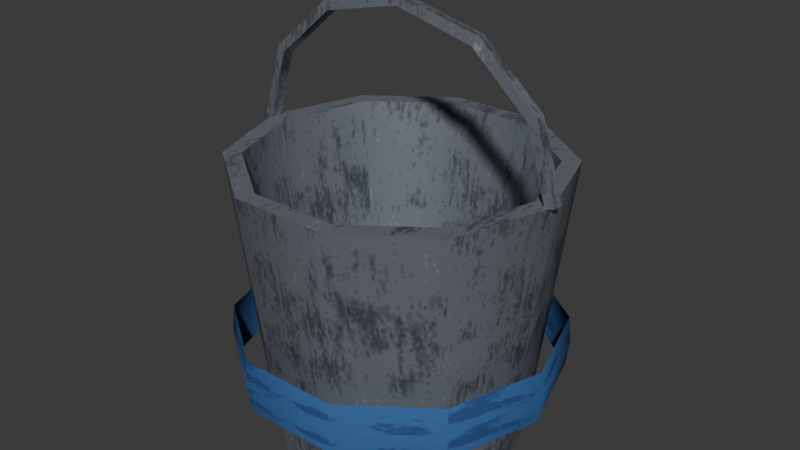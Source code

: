# Source: bucket.blend  (saved by Blender 5.2.45; exported with 4.5.12 LTS)
import bpy
from mathutils import Matrix  # noqa: F401  (used for matrix-valued properties, if any)

bpy.ops.wm.read_factory_settings(use_empty=True)
scene = bpy.context.scene
scene.name = 'Scene'

# ---- collections
col_bucket = bpy.data.collections.new('bucket'); scene.collection.children.link(col_bucket)

# ---- images (referenced by path relative to the original .blend; pixels are not part of the script)
import os
ASSET_DIR = os.environ.get("B2B_ASSET_DIR", "")  # directory of the original .blend (textures are referenced by path, not embedded)
HERE = os.path.dirname(os.path.abspath(__file__))  # packed textures are extracted next to this script under _unpacked/

def load_image(name, relpath, width, height, colorspace="sRGB"):
    """Load a texture the original file referenced (path relative to the .blend, or extracted next to this script)."""
    p = next((c for c in (os.path.join(HERE, relpath), os.path.join(ASSET_DIR, relpath)) if relpath and os.path.exists(c)), "")
    if p:
        img = bpy.data.images.load(p, check_existing=True)
        img.name = name
    else:  # same state as the original file: an image datablock whose file is absent (Cycles renders it pink)
        img = bpy.data.images.new(name, width, height)
        img.source = "FILE"
        img.filepath = "//" + (relpath or name)
    img.colorspace_settings.name = colorspace
    return img
img_env_metal = load_image('env_metal', '_unpacked/metal.280f24eb.png', 512, 512, 'sRGB')
img_env_paint_atlas = load_image('env_paint_atlas', '_unpacked/paint_atlas.7539c6ec.png', 512, 512, 'sRGB')

# ---- materials (node trees are filled in below, after node groups)
mat_env_metal = bpy.data.materials.new('Env_Metal')
mat_env_metal.diffuse_color = (0.3231, 0.3515, 0.3916, 1.0)
mat_env_metal.roughness = 0.45
mat_env_metal.metallic = 0.5
mat_env_paint = bpy.data.materials.new('Env_Paint')
mat_env_paint.diffuse_color = (0.4342, 0.4342, 0.4342, 1.0)
mat_env_paint.roughness = 0.9

# ---- material node trees
mat_env_metal.use_nodes = True; mat_env_metal.node_tree.nodes.clear()
_N = mat_env_metal.node_tree.nodes; _L = mat_env_metal.node_tree.links
n0 = _N.new('ShaderNodeBsdfPrincipled'); n0.name = 'Principled BSDF'; n0.location = (-200, 100)
n0.inputs[1].default_value = 0.5
n0.inputs[2].default_value = 0.45
n0.inputs[10].default_value = 0.005
n0.inputs[13].default_value = 0.25
n1 = _N.new('ShaderNodeOutputMaterial'); n1.name = 'Material Output'; n1.location = (200, 100)
n2 = _N.new('ShaderNodeTexImage'); n2.name = 'Image Texture'; n2.location = (-400, 200)
n2.image = img_env_metal
_L.new(n0.outputs[0], n1.inputs[0])
_L.new(n2.outputs[0], n0.inputs[0])
n1.is_active_output = True
mat_env_paint.use_nodes = True; mat_env_paint.node_tree.nodes.clear()
_N = mat_env_paint.node_tree.nodes; _L = mat_env_paint.node_tree.links
n0 = _N.new('ShaderNodeBsdfPrincipled'); n0.name = 'Principled BSDF'; n0.location = (-200, 100)
n0.inputs[2].default_value = 0.9
n0.inputs[10].default_value = 0.005
n0.inputs[13].default_value = 0.25
n1 = _N.new('ShaderNodeOutputMaterial'); n1.name = 'Material Output'; n1.location = (200, 100)
n2 = _N.new('ShaderNodeTexImage'); n2.name = 'Image Texture'; n2.location = (-400, 200)
n2.image = img_env_paint_atlas
_L.new(n0.outputs[0], n1.inputs[0])
_L.new(n2.outputs[0], n0.inputs[0])
n1.is_active_output = True

# ---- world
world_world = bpy.data.worlds.new('World'); scene.world = world_world
world_world.use_nodes = True; world_world.node_tree.nodes.clear()
_N = world_world.node_tree.nodes; _L = world_world.node_tree.links
n0 = _N.new('ShaderNodeOutputWorld'); n0.name = 'World Output'; n0.location = (200, 100)
n1 = _N.new('ShaderNodeBackground'); n1.name = 'Background'; n1.location = (-200, 100)
n1.inputs[0].default_value = (0.05088, 0.05088, 0.05088, 1.0)
_L.new(n1.outputs[0], n0.inputs[0])
n0.is_active_output = True
world_world.color = (0.05088, 0.05088, 0.05088)
world_world.sun_shadow_jitter_overblur = 0.0

# ---- meshes
me_prop = bpy.data.meshes.new('Prop')
me_prop.from_pydata([(0.0, 0.0, 0.0), (0.14, 0.0, 0.0), (0.1133, 0.08229, 0.0), (0.04326, 0.1331, 0.0), (-0.04326, 0.1331, 0.0), (-0.1133, 0.08229, 0.0), (-0.14, 1.715e-17, 0.0), (-0.1133, -0.08229, 0.0), (-0.04326, -0.1331, 0.0), (0.04326, -0.1331, 0.0), (0.1133, -0.08229, 0.0), (0.18, 0.0, 0.32), (0.1456, 0.1058, 0.32), (0.05562, 0.1712, 0.32), (-0.05562, 0.1712, 0.32), (-0.1456, 0.1058, 0.32), (-0.1456, -0.1058, 0.32), (-0.05562, -0.1712, 0.32), (0.05562, -0.1712, 0.32), (0.1456, -0.1058, 0.32), (0.16, 0.0, 0.32), (0.1294, 0.09405, 0.32), (0.04944, 0.1522, 0.32), (-0.04944, 0.1522, 0.32), (-0.1294, 0.09405, 0.32), (-0.16, 1.959e-17, 0.32), (-0.1294, -0.09405, 0.32), (-0.04944, -0.1522, 0.32), (0.04944, -0.1522, 0.32), (0.1294, -0.09405, 0.32), (0.12, 0.0, 0.03), (0.09708, 0.07053, 0.03), (0.03708, 0.1141, 0.03), (-0.03708, 0.1141, 0.03), (-0.09708, 0.07053, 0.03), (-0.12, 1.47e-17, 0.03), (-0.09708, -0.07053, 0.03), (-0.03708, -0.1141, 0.03), (0.03708, -0.1141, 0.03), (0.09708, -0.07053, 0.03), (0.0, 0.0, 0.03), (0.179, 0.0, 0.08), (0.1448, 0.1052, 0.08), (0.05531, 0.1702, 0.08), (-0.05531, 0.1702, 0.08), (-0.1448, 0.1052, 0.08), (-0.179, 2.192e-17, 0.08), (-0.1448, -0.1052, 0.08), (-0.05531, -0.1702, 0.08), (0.05531, -0.1702, 0.08), (0.1448, -0.1052, 0.08), (0.183, 0.0, 0.11), (0.1481, 0.1076, 0.11), (0.05655, 0.174, 0.11), (-0.05655, 0.174, 0.11), (-0.1481, 0.1076, 0.11), (-0.183, 2.241e-17, 0.11), (-0.1481, -0.1076, 0.11), (-0.05655, -0.174, 0.11), (0.05655, -0.174, 0.11), (0.1481, -0.1076, 0.11), (0.18, 0.0, 0.14), (0.1456, 0.1058, 0.14), (0.05562, 0.1712, 0.14), (-0.05562, 0.1712, 0.14), (-0.1456, 0.1058, 0.14), (-0.18, 2.204e-17, 0.14), (-0.1456, -0.1058, 0.14), (-0.05562, -0.1712, 0.14), (0.05562, -0.1712, 0.14), (0.1456, -0.1058, 0.14), (0.1855, 0.005533, 0.3217), (0.1747, 0.005778, 0.3184), (0.1745, -0.005533, 0.3183), (0.1853, -0.005778, 0.3216), (0.1606, 0.005649, 0.4031), (0.1511, 0.005665, 0.3969), (0.1511, -0.005649, 0.3969), (0.1606, -0.005665, 0.4031), (0.0924, 0.006036, 0.4632), (0.08724, 0.005251, 0.4532), (0.0876, -0.006036, 0.4539), (0.09276, -0.005251, 0.4639), (1.102e-17, 0.006326, 0.4849), (1.102e-17, 0.004897, 0.4737), (1.102e-17, -0.006326, 0.4751), (1.102e-17, -0.004897, 0.4863), (-0.09207, 0.006589, 0.4626), (-0.08699, 0.004537, 0.4527), (-0.08793, -0.006589, 0.4545), (-0.09301, -0.004537, 0.4644), (-0.1593, 0.006868, 0.4022), (-0.1501, 0.004103, 0.3963), (-0.1524, -0.006868, 0.3978), (-0.1616, -0.004103, 0.4037), (-0.1838, 0.00694, 0.3211), (-0.1734, 0.00398, 0.318), (-0.1762, -0.00694, 0.3189), (-0.1866, -0.00398, 0.322), (-0.18, 0.0, 0.32)], [(1, 0), (0, 2), (0, 3), (0, 4), (0, 5), (0, 6), (0, 7), (0, 8), (0, 9), (0, 10)], [(1, 2, 12, 11), (2, 3, 13, 12), (3, 4, 14, 13), (4, 5, 15, 14), (5, 6, 99, 15), (6, 7, 16, 99), (7, 8, 17, 16), (8, 9, 18, 17), (9, 10, 19, 18), (10, 1, 11, 19), (11, 12, 21, 20), (12, 13, 22, 21), (13, 14, 23, 22), (14, 15, 24, 23), (15, 99, 25, 24), (99, 16, 26, 25), (16, 17, 27, 26), (17, 18, 28, 27), (18, 19, 29, 28), (19, 11, 20, 29), (20, 21, 31, 30), (21, 22, 32, 31), (22, 23, 33, 32), (23, 24, 34, 33), (24, 25, 35, 34), (25, 26, 36, 35), (26, 27, 37, 36), (27, 28, 38, 37), (28, 29, 39, 38), (29, 20, 30, 39), (30, 31, 40), (31, 32, 40), (32, 33, 40), (33, 34, 40), (34, 35, 40), (35, 36, 40), (36, 37, 40), (37, 38, 40), (38, 39, 40), (39, 30, 40), (41, 42, 52, 51), (42, 43, 53, 52), (43, 44, 54, 53), (44, 45, 55, 54), (45, 46, 56, 55), (46, 47, 57, 56), (47, 48, 58, 57), (48, 49, 59, 58), (49, 50, 60, 59), (50, 41, 51, 60), (51, 52, 62, 61), (52, 53, 63, 62), (53, 54, 64, 63), (54, 55, 65, 64), (55, 56, 66, 65), (56, 57, 67, 66), (57, 58, 68, 67), (58, 59, 69, 68), (59, 60, 70, 69), (60, 51, 61, 70), (71, 72, 76, 75), (72, 73, 77, 76), (73, 74, 78, 77), (74, 71, 75, 78), (75, 76, 80, 79), (76, 77, 81, 80), (77, 78, 82, 81), (78, 75, 79, 82), (79, 80, 84, 83), (80, 81, 85, 84), (81, 82, 86, 85), (82, 79, 83, 86), (83, 84, 88, 87), (84, 85, 89, 88), (85, 86, 90, 89), (86, 83, 87, 90), (87, 88, 92, 91), (88, 89, 93, 92), (89, 90, 94, 93), (90, 87, 91, 94), (91, 92, 96, 95), (92, 93, 97, 96), (93, 94, 98, 97), (94, 91, 95, 98), (71, 11, 72), (72, 11, 73), (73, 11, 74), (74, 11, 71), (95, 96, 99), (96, 97, 99), (97, 98, 99), (98, 95, 99)])
me_prop.polygons.foreach_set('use_smooth', [True] * 92)
me_prop.polygons.foreach_set('material_index', [0, 0, 0, 0, 0, 0, 0, 0, 0, 0, 0, 0, 0, 0, 0, 0, 0, 0, 0, 0, 0, 0, 0, 0, 0, 0, 0, 0, 0, 0, 0, 0, 0, 0, 0, 0, 0, 0, 0, 0, 1, 1, 1, 1, 1, 1, 1, 1, 1, 1, 1, 1, 1, 1, 1, 1, 1, 1, 1, 1, 0, 0, 0, 0, 0, 0, 0, 0, 0, 0, 0, 0, 0, 0, 0, 0, 0, 0, 0, 0, 0, 0, 0, 0, 0, 0, 0, 0, 0, 0, 0, 0])
_k = set([(0, 1), (0, 2), (0, 3), (0, 4), (0, 5), (0, 6), (0, 7), (0, 8), (0, 9), (0, 10), (1, 2), (1, 10), (2, 3), (3, 4), (4, 5), (5, 6), (6, 7), (7, 8), (8, 9), (9, 10), (11, 12), (11, 19), (12, 13), (13, 14), (14, 15), (15, 99), (16, 17), (16, 99), (17, 18), (18, 19), (20, 21), (20, 29), (21, 22), (22, 23), (23, 24), (24, 25), (25, 26), (26, 27), (27, 28), (28, 29), (30, 31), (30, 39), (31, 32), (32, 33), (33, 34), (34, 35), (35, 36), (36, 37), (37, 38), (38, 39), (41, 42), (41, 50), (42, 43), (43, 44), (44, 45), (45, 46), (46, 47), (47, 48), (48, 49), (49, 50), (61, 62), (61, 70), (62, 63), (63, 64), (64, 65), (65, 66), (66, 67), (67, 68), (68, 69), (69, 70), (71, 72), (71, 74), (71, 75), (72, 73), (72, 76), (73, 74), (73, 77), (74, 78), (75, 79), (76, 80), (77, 81), (78, 82), (79, 83), (80, 84), (81, 85), (82, 86), (83, 87), (84, 88), (85, 89), (86, 90), (87, 91), (88, 92), (89, 93), (90, 94), (91, 95), (92, 96), (93, 97), (94, 98), (95, 96), (95, 98), (96, 97), (97, 98)])
me_prop.attributes.new('sharp_edge', 'BOOLEAN', 'EDGE').data.foreach_set('value', [ (min(e.vertices), max(e.vertices)) in _k for e in me_prop.edges])
_uv = me_prop.uv_layers.new(name='Float2')
_uv.uv.foreach_set('vector', [0.0, 0.0, 0.08229, 0.0, 0.1058, 0.32, 0.0, 0.32, -0.1133, 0.0, -0.04326, 0.0, -0.05562, 0.32, -0.1456, 0.32, -0.04326, 0.0, 0.04326, 0.0, 0.05562, 0.32, -0.05562, 0.32, 0.04326, 0.0, 0.1133, 0.0, 0.1456, 0.32, 0.05562, 0.32, -0.08229, 0.0, -1.715e-17, 0.0, -2.204e-17, 0.32, -0.1058, 0.32, -1.715e-17, 0.0, 0.08229, 0.0, 0.1058, 0.32, -2.204e-17, 0.32, -0.1133, 0.0, -0.04326, 0.0, -0.05562, 0.32, -0.1456, 0.32, -0.04326, 0.0, 0.04326, 0.0, 0.05562, 0.32, -0.05562, 0.32, 0.04326, 0.0, 0.1133, 0.0, 0.1456, 0.32, 0.05562, 0.32, -0.08229, 0.0, 0.0, 0.0, 0.0, 0.32, -0.1058, 0.32, 0.18, 0.0, 0.1456, 0.1058, 0.1294, 0.09405, 0.16, 0.0, 0.1456, 0.1058, 0.05562, 0.1712, 0.04944, 0.1522, 0.1294, 0.09405, 0.05562, 0.1712, -0.05562, 0.1712, -0.04944, 0.1522, 0.04944, 0.1522, -0.05562, 0.1712, -0.1456, 0.1058, -0.1294, 0.09405, -0.04944, 0.1522, -0.1456, 0.1058, -0.18, 2.204e-17, -0.16, 1.959e-17, -0.1294, 0.09405, -0.18, 2.204e-17, -0.1456, -0.1058, -0.1294, -0.09405, -0.16, 1.959e-17, -0.1456, -0.1058, -0.05562, -0.1712, -0.04944, -0.1522, -0.1294, -0.09405, -0.05562, -0.1712, 0.05562, -0.1712, 0.04944, -0.1522, -0.04944, -0.1522, 0.05562, -0.1712, 0.1456, -0.1058, 0.1294, -0.09405, 0.04944, -0.1522, 0.1456, -0.1058, 0.18, 0.0, 0.16, 0.0, 0.1294, -0.09405, 0.0, 0.32, -0.09405, 0.32, -0.07053, 0.03, 0.0, 0.03, 0.1294, 0.32, 0.04944, 0.32, 0.03708, 0.03, 0.09708, 0.03, 0.04944, 0.32, -0.04944, 0.32, -0.03708, 0.03, 0.03708, 0.03, -0.04944, 0.32, -0.1294, 0.32, -0.09708, 0.03, -0.03708, 0.03, 0.09405, 0.32, 1.959e-17, 0.32, 1.47e-17, 0.03, 0.07053, 0.03, 1.959e-17, 0.32, -0.09405, 0.32, -0.07053, 0.03, 1.47e-17, 0.03, 0.1294, 0.32, 0.04944, 0.32, 0.03708, 0.03, 0.09708, 0.03, 0.04944, 0.32, -0.04944, 0.32, -0.03708, 0.03, 0.03708, 0.03, -0.04944, 0.32, -0.1294, 0.32, -0.09708, 0.03, -0.03708, 0.03, 0.09405, 0.32, 0.0, 0.32, 0.0, 0.03, 0.07053, 0.03, 0.12, 0.0, 0.09708, 0.07053, 0.0, 0.0, 0.09708, 0.07053, 0.03708, 0.1141, 0.0, 0.0, 0.03708, 0.1141, -0.03708, 0.1141, 0.0, 0.0, -0.03708, 0.1141, -0.09708, 0.07053, 0.0, 0.0, -0.09708, 0.07053, -0.12, 1.47e-17, 0.0, 0.0, -0.12, 1.47e-17, -0.09708, -0.07053, 0.0, 0.0, -0.09708, -0.07053, -0.03708, -0.1141, 0.0, 0.0, -0.03708, -0.1141, 0.03708, -0.1141, 0.0, 0.0, 0.03708, -0.1141, 0.09708, -0.07053, 0.0, 0.0, 0.09708, -0.07053, 0.12, 0.0, 0.0, 0.0, 0.5038, 0.0, 0.5038, 0.1052, 0.6212, 0.1076, 0.6212, 0.0, 0.5038, -0.1448, 0.5038, -0.05531, 0.6212, -0.05655, 0.6212, -0.1481, 0.5038, -0.05531, 0.5038, 0.05531, 0.6212, 0.05655, 0.6212, -0.05655, 0.5038, 0.05531, 0.5038, 0.1448, 0.6212, 0.1481, 0.6212, 0.05655, 0.5038, -0.1052, 0.5038, -2.192e-17, 0.6212, -2.241e-17, 0.6212, -0.1076, 0.5038, -2.192e-17, 0.5038, 0.1052, 0.6212, 0.1076, 0.6212, -2.241e-17, 0.5038, -0.1448, 0.5038, -0.05531, 0.6212, -0.05655, 0.6212, -0.1481, 0.5038, -0.05531, 0.5038, 0.05531, 0.6212, 0.05655, 0.6212, -0.05655, 0.5038, 0.05531, 0.5038, 0.1448, 0.6212, 0.1481, 0.6212, 0.05655, 0.5038, -0.1052, 0.5038, 0.0, 0.6212, 0.0, 0.6212, -0.1076, 0.5038, 0.0, 0.5038, 0.1076, 0.6212, 0.1058, 0.6212, 0.0, 0.5038, -0.1481, 0.5038, -0.05655, 0.6212, -0.05562, 0.6212, -0.1456, 0.5038, -0.05655, 0.5038, 0.05655, 0.6212, 0.05562, 0.6212, -0.05562, 0.5038, 0.05655, 0.5038, 0.1481, 0.6212, 0.1456, 0.6212, 0.05562, 0.5038, -0.1076, 0.5038, -2.241e-17, 0.6212, -2.204e-17, 0.6212, -0.1058, 0.5038, -2.241e-17, 0.5038, 0.1076, 0.6212, 0.1058, 0.6212, -2.204e-17, 0.5038, -0.1481, 0.5038, -0.05655, 0.6212, -0.05562, 0.6212, -0.1456, 0.5038, -0.05655, 0.5038, 0.05655, 0.6212, 0.05562, 0.6212, -0.05562, 0.5038, 0.05655, 0.5038, 0.1481, 0.6212, 0.1456, 0.6212, 0.05562, 0.5038, -0.1076, 0.5038, 0.0, 0.6212, 0.0, 0.6212, -0.1058, -0.1855, 0.3217, -0.1747, 0.3184, -0.1511, 0.3969, -0.1606, 0.4031, -0.005778, 0.3184, 0.005533, 0.3183, 0.005649, 0.3969, -0.005665, 0.3969, 0.1745, 0.3183, 0.1853, 0.3216, 0.1606, 0.4031, 0.1511, 0.3969, -0.005778, 0.3216, 0.005533, 0.3217, 0.005649, 0.4031, -0.005665, 0.4031, -0.1606, 0.4031, -0.1511, 0.3969, -0.08724, 0.4532, -0.0924, 0.4632, 0.005665, 0.1511, -0.005649, 0.1511, -0.006036, 0.0876, 0.005251, 0.08724, 0.1511, 0.3969, 0.1606, 0.4031, 0.09276, 0.4639, 0.0876, 0.4539, -0.005665, -0.1606, 0.005649, -0.1606, 0.006036, -0.0924, -0.005251, -0.09276, -0.0924, 0.4632, -0.08724, 0.4532, -1.102e-17, 0.4737, -1.102e-17, 0.4849, 0.005251, 0.08724, -0.006036, 0.0876, -0.006326, 1.102e-17, 0.004897, 1.102e-17, 0.0876, 0.4539, 0.09276, 0.4639, 1.102e-17, 0.4863, 1.102e-17, 0.4751, -0.005251, -0.09276, 0.006036, -0.0924, 0.006326, -1.102e-17, -0.004897, -1.102e-17, -1.102e-17, 0.4849, -1.102e-17, 0.4737, 0.08699, 0.4527, 0.09207, 0.4626, 0.004897, -1.102e-17, -0.006326, -1.102e-17, -0.006589, 0.08793, 0.004537, 0.08699, 1.102e-17, 0.4751, 1.102e-17, 0.4863, -0.09301, 0.4644, -0.08793, 0.4545, -0.004897, 1.102e-17, 0.006326, 1.102e-17, 0.006589, -0.09207, -0.004537, -0.09301, 0.09207, 0.4626, 0.08699, 0.4527, 0.1501, 0.3963, 0.1593, 0.4022, 0.004537, 0.08699, -0.006589, 0.08793, -0.006868, 0.1524, 0.004103, 0.1501, -0.08793, 0.4545, -0.09301, 0.4644, -0.1616, 0.4037, -0.1524, 0.3978, -0.004537, -0.09301, 0.006589, -0.09207, 0.006868, -0.1593, -0.004103, -0.1616, 0.1593, 0.4022, 0.1501, 0.3963, 0.1734, 0.318, 0.1838, 0.3211, 0.004103, 0.3963, -0.006868, 0.3978, -0.00694, 0.3189, 0.00398, 0.318, -0.1524, 0.3978, -0.1616, 0.4037, -0.1866, 0.322, -0.1762, 0.3189, 0.004103, 0.4037, -0.006868, 0.4022, -0.00694, 0.3211, 0.00398, 0.322, 0.005533, 0.1855, 0.0, 0.18, 0.005778, 0.1747, 0.005778, 0.1747, 0.0, 0.18, -0.005533, 0.1745, -0.005533, 0.1745, 0.0, 0.18, -0.005778, 0.1853, -0.005778, 0.1853, 0.0, 0.18, 0.005533, 0.1855, 0.00694, -0.1838, 0.00398, -0.1734, 0.0, -0.18, 0.00398, -0.1734, -0.00694, -0.1762, 0.0, -0.18, -0.00694, -0.1762, -0.00398, -0.1866, 0.0, -0.18, -0.00398, -0.1866, 0.00694, -0.1838, 0.0, -0.18])
me_prop.materials.append(mat_env_metal)
me_prop.materials.append(mat_env_paint)
me_prop.update()

# ---- objects
ob_bucket = bpy.data.objects.new('bucket', None)
ob_prop = bpy.data.objects.new('Prop', me_prop)

# ---- transforms, parenting, visibility, modifiers, constraints
ob_bucket.location = (0.0, 0.0, 0.0)
ob_bucket.empty_display_type = 'ARROWS'
ob_bucket.empty_display_size = 0.5
ob_prop.parent = ob_bucket
ob_prop.location = (0.0, 0.0, 0.0)

# ---- collection membership
col_bucket.objects.link(ob_bucket)
col_bucket.objects.link(ob_prop)

# ---- scene / render settings (as saved in the file)
scene.frame_start = 1; scene.frame_end = 250; scene.frame_set(1)
scene.render.engine = 'BLENDER_EEVEE_NEXT'
scene.render.bake_bias = 0.0
scene.render.bake_samples = 0
scene.render.compositor_device = 'GPU'
scene.eevee.use_volume_custom_range = False
scene.eevee.fast_gi_thickness_near = 0.1
scene.eevee.fast_gi_thickness_far = 0.0
scene.eevee.ray_tracing_options.screen_trace_thickness = 0.1
bpy.context.view_layer.update()

# ---- added for rendering (the .blend has no active camera and no usable light): camera, sun
cam_auto = bpy.data.cameras.new('AutoCamera')
cam_auto.lens = 50.0
cam_auto.sensor_width = 36.0
cam_auto.clip_end = 1000.0
ob_auto_camera = bpy.data.objects.new('AutoCamera', cam_auto)
scene.collection.objects.link(ob_auto_camera)
ob_auto_camera.location = (0.651182, -0.782085, 0.764553)
ob_auto_camera.rotation_euler = (1.09748, -7.21219e-08, 0.694738)
scene.camera = ob_auto_camera
light_auto_sun = bpy.data.lights.new('AutoSun', 'SUN')
light_auto_sun.energy = 3.0
light_auto_sun.angle = 0.0523599
ob_auto_sun = bpy.data.objects.new('AutoSun', light_auto_sun)
scene.collection.objects.link(ob_auto_sun)
ob_auto_sun.rotation_euler = (0.872665, 0.174533, 0.523599)
bpy.context.view_layer.update()
